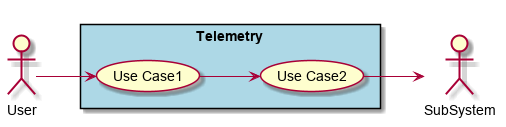

The diagram above was rendered by PlantUML. Its source (embedded in the PNG):
@startuml

left to right direction

actor :User:
actor :SubSystem:


rectangle "Telemetry" #lightblue {
UseCase UC1 as "Use Case1"
UseCase UC2 as "Use Case2"


User --> UC1
UC1 --> UC2
UC2 --> SubSystem
}

@enduml